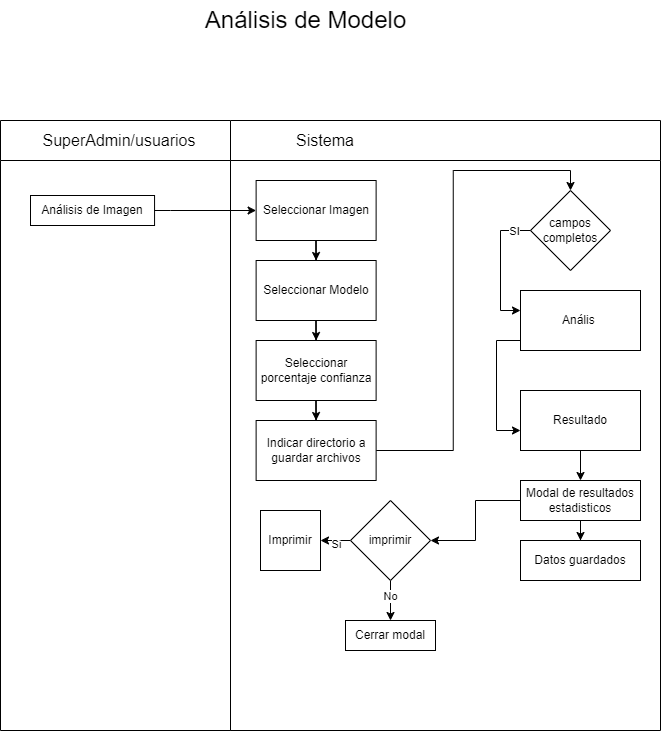

The diagram above was exported from draw.io. Its source (the exported page's mxGraphModel, read from the mxfile embedded in the PNG):
<mxGraphModel dx="2523" dy="1348" grid="1" gridSize="10" guides="1" tooltips="1" connect="1" arrows="1" fold="1" page="1" pageScale="1" pageWidth="850" pageHeight="1100" math="0" shadow="0">
  <root>
    <mxCell id="0" />
    <mxCell id="1" parent="0" />
    <mxCell id="I9kR0BpzByermOfI5R6X-1" value="" style="swimlane;html=1;startSize=40;horizontal=0;direction=south;" vertex="1" parent="1">
      <mxGeometry x="120" y="150" width="230" height="610" as="geometry" />
    </mxCell>
    <mxCell id="I9kR0BpzByermOfI5R6X-2" value="SuperAdmin/usuarios" style="text;html=1;align=center;verticalAlign=middle;whiteSpace=wrap;rounded=0;fontSize=16;" vertex="1" parent="I9kR0BpzByermOfI5R6X-1">
      <mxGeometry x="34.04" width="170" height="40" as="geometry" />
    </mxCell>
    <mxCell id="I9kR0BpzByermOfI5R6X-3" value="" style="swimlane;html=1;startSize=40;horizontal=0;direction=south;" vertex="1" parent="1">
      <mxGeometry x="350" y="150" width="430" height="610" as="geometry" />
    </mxCell>
    <mxCell id="I9kR0BpzByermOfI5R6X-4" value="Sistema" style="text;html=1;align=center;verticalAlign=middle;whiteSpace=wrap;rounded=0;fontSize=16;" vertex="1" parent="I9kR0BpzByermOfI5R6X-3">
      <mxGeometry x="10" width="170" height="40" as="geometry" />
    </mxCell>
    <mxCell id="TQXaJlgzlViPteGyI-Hm-1" value="Anális&amp;nbsp;" style="whiteSpace=wrap;html=1;" vertex="1" parent="I9kR0BpzByermOfI5R6X-3">
      <mxGeometry x="290" y="170" width="120" height="60" as="geometry" />
    </mxCell>
    <mxCell id="TQXaJlgzlViPteGyI-Hm-2" value="Análisis de Imagen" style="whiteSpace=wrap;html=1;fontColor=#000000;rounded=0;" vertex="1" parent="I9kR0BpzByermOfI5R6X-3">
      <mxGeometry x="-200" y="75" width="124.06" height="30" as="geometry" />
    </mxCell>
    <mxCell id="TQXaJlgzlViPteGyI-Hm-3" value="campos completos" style="rhombus;whiteSpace=wrap;html=1;" vertex="1" parent="I9kR0BpzByermOfI5R6X-3">
      <mxGeometry x="300" y="70" width="80" height="80" as="geometry" />
    </mxCell>
    <mxCell id="I9kR0BpzByermOfI5R6X-32" value="" style="edgeStyle=orthogonalEdgeStyle;rounded=0;orthogonalLoop=1;jettySize=auto;html=1;" edge="1" parent="I9kR0BpzByermOfI5R6X-3" source="TQXaJlgzlViPteGyI-Hm-4" target="I9kR0BpzByermOfI5R6X-31">
      <mxGeometry relative="1" as="geometry" />
    </mxCell>
    <mxCell id="TQXaJlgzlViPteGyI-Hm-4" value="Resultado" style="whiteSpace=wrap;html=1;" vertex="1" parent="I9kR0BpzByermOfI5R6X-3">
      <mxGeometry x="290" y="270" width="120" height="60" as="geometry" />
    </mxCell>
    <mxCell id="TQXaJlgzlViPteGyI-Hm-5" style="edgeStyle=orthogonalEdgeStyle;rounded=0;orthogonalLoop=1;jettySize=auto;html=1;entryX=0.5;entryY=0;entryDx=0;entryDy=0;" edge="1" parent="I9kR0BpzByermOfI5R6X-3" source="I9kR0BpzByermOfI5R6X-30" target="TQXaJlgzlViPteGyI-Hm-3">
      <mxGeometry relative="1" as="geometry">
        <Array as="points" />
      </mxGeometry>
    </mxCell>
    <mxCell id="TQXaJlgzlViPteGyI-Hm-6" value="" style="edgeStyle=orthogonalEdgeStyle;rounded=0;orthogonalLoop=1;jettySize=auto;html=1;" edge="1" parent="I9kR0BpzByermOfI5R6X-3" source="TQXaJlgzlViPteGyI-Hm-3" target="TQXaJlgzlViPteGyI-Hm-1">
      <mxGeometry relative="1" as="geometry">
        <Array as="points">
          <mxPoint x="270" y="110" />
          <mxPoint x="270" y="190" />
        </Array>
      </mxGeometry>
    </mxCell>
    <mxCell id="TQXaJlgzlViPteGyI-Hm-7" value="SI" style="edgeLabel;html=1;align=center;verticalAlign=middle;resizable=0;points=[];" vertex="1" connectable="0" parent="TQXaJlgzlViPteGyI-Hm-6">
      <mxGeometry x="-0.864" relative="1" as="geometry">
        <mxPoint x="-7" as="offset" />
      </mxGeometry>
    </mxCell>
    <mxCell id="TQXaJlgzlViPteGyI-Hm-8" value="" style="edgeStyle=orthogonalEdgeStyle;rounded=0;orthogonalLoop=1;jettySize=auto;html=1;" edge="1" parent="I9kR0BpzByermOfI5R6X-3" source="TQXaJlgzlViPteGyI-Hm-1" target="TQXaJlgzlViPteGyI-Hm-4">
      <mxGeometry relative="1" as="geometry">
        <Array as="points">
          <mxPoint x="266" y="220" />
          <mxPoint x="266" y="310" />
        </Array>
      </mxGeometry>
    </mxCell>
    <mxCell id="I9kR0BpzByermOfI5R6X-23" value="" style="edgeStyle=orthogonalEdgeStyle;rounded=0;orthogonalLoop=1;jettySize=auto;html=1;entryX=0;entryY=0.5;entryDx=0;entryDy=0;" edge="1" parent="I9kR0BpzByermOfI5R6X-3" source="TQXaJlgzlViPteGyI-Hm-2" target="I9kR0BpzByermOfI5R6X-24">
      <mxGeometry relative="1" as="geometry">
        <Array as="points">
          <mxPoint x="-60" y="90" />
          <mxPoint x="-60" y="90" />
        </Array>
        <mxPoint x="274" y="240" as="sourcePoint" />
        <mxPoint x="520" y="290" as="targetPoint" />
      </mxGeometry>
    </mxCell>
    <mxCell id="I9kR0BpzByermOfI5R6X-24" value="Seleccionar Imagen" style="rounded=0;whiteSpace=wrap;html=1;" vertex="1" parent="I9kR0BpzByermOfI5R6X-3">
      <mxGeometry x="25.619999999999997" y="60" width="120" height="60" as="geometry" />
    </mxCell>
    <mxCell id="I9kR0BpzByermOfI5R6X-25" value="" style="edgeStyle=orthogonalEdgeStyle;rounded=0;orthogonalLoop=1;jettySize=auto;html=1;entryX=0.5;entryY=0;entryDx=0;entryDy=0;" edge="1" parent="I9kR0BpzByermOfI5R6X-3" source="I9kR0BpzByermOfI5R6X-24" target="I9kR0BpzByermOfI5R6X-26">
      <mxGeometry relative="1" as="geometry">
        <Array as="points" />
        <mxPoint x="496" y="240" as="sourcePoint" />
        <mxPoint x="690" y="220" as="targetPoint" />
      </mxGeometry>
    </mxCell>
    <mxCell id="I9kR0BpzByermOfI5R6X-26" value="Seleccionar Modelo" style="rounded=0;whiteSpace=wrap;html=1;" vertex="1" parent="I9kR0BpzByermOfI5R6X-3">
      <mxGeometry x="25.620000000000005" y="140" width="120" height="60" as="geometry" />
    </mxCell>
    <mxCell id="I9kR0BpzByermOfI5R6X-27" value="" style="edgeStyle=orthogonalEdgeStyle;rounded=0;orthogonalLoop=1;jettySize=auto;html=1;entryX=0.5;entryY=0;entryDx=0;entryDy=0;" edge="1" parent="I9kR0BpzByermOfI5R6X-3" source="I9kR0BpzByermOfI5R6X-26" target="I9kR0BpzByermOfI5R6X-28">
      <mxGeometry relative="1" as="geometry">
        <Array as="points" />
        <mxPoint x="496" y="320" as="sourcePoint" />
        <mxPoint x="690" y="220" as="targetPoint" />
      </mxGeometry>
    </mxCell>
    <mxCell id="I9kR0BpzByermOfI5R6X-28" value="Seleccionar porcentaje confianza" style="rounded=0;whiteSpace=wrap;html=1;" vertex="1" parent="I9kR0BpzByermOfI5R6X-3">
      <mxGeometry x="25.620000000000005" y="220" width="120" height="60" as="geometry" />
    </mxCell>
    <mxCell id="I9kR0BpzByermOfI5R6X-29" value="" style="edgeStyle=orthogonalEdgeStyle;rounded=0;orthogonalLoop=1;jettySize=auto;html=1;entryX=0.5;entryY=0;entryDx=0;entryDy=0;" edge="1" parent="I9kR0BpzByermOfI5R6X-3" source="I9kR0BpzByermOfI5R6X-28" target="I9kR0BpzByermOfI5R6X-30">
      <mxGeometry relative="1" as="geometry">
        <Array as="points" />
        <mxPoint x="496" y="400" as="sourcePoint" />
        <mxPoint x="690" y="220" as="targetPoint" />
      </mxGeometry>
    </mxCell>
    <mxCell id="I9kR0BpzByermOfI5R6X-30" value="Indicar directorio a guardar archivos" style="rounded=0;whiteSpace=wrap;html=1;" vertex="1" parent="I9kR0BpzByermOfI5R6X-3">
      <mxGeometry x="25.620000000000005" y="300" width="120" height="60" as="geometry" />
    </mxCell>
    <mxCell id="I9kR0BpzByermOfI5R6X-35" value="" style="edgeStyle=orthogonalEdgeStyle;rounded=0;orthogonalLoop=1;jettySize=auto;html=1;" edge="1" parent="I9kR0BpzByermOfI5R6X-3" source="I9kR0BpzByermOfI5R6X-31" target="I9kR0BpzByermOfI5R6X-34">
      <mxGeometry relative="1" as="geometry" />
    </mxCell>
    <mxCell id="I9kR0BpzByermOfI5R6X-38" value="" style="edgeStyle=orthogonalEdgeStyle;rounded=0;orthogonalLoop=1;jettySize=auto;html=1;" edge="1" parent="I9kR0BpzByermOfI5R6X-3" source="I9kR0BpzByermOfI5R6X-31" target="I9kR0BpzByermOfI5R6X-37">
      <mxGeometry relative="1" as="geometry" />
    </mxCell>
    <mxCell id="I9kR0BpzByermOfI5R6X-31" value="Modal de resultados estadisticos" style="whiteSpace=wrap;html=1;" vertex="1" parent="I9kR0BpzByermOfI5R6X-3">
      <mxGeometry x="290" y="360" width="120" height="40" as="geometry" />
    </mxCell>
    <mxCell id="I9kR0BpzByermOfI5R6X-41" value="" style="edgeStyle=orthogonalEdgeStyle;rounded=0;orthogonalLoop=1;jettySize=auto;html=1;" edge="1" parent="I9kR0BpzByermOfI5R6X-3" source="I9kR0BpzByermOfI5R6X-34" target="I9kR0BpzByermOfI5R6X-40">
      <mxGeometry relative="1" as="geometry" />
    </mxCell>
    <mxCell id="I9kR0BpzByermOfI5R6X-42" value="Si" style="edgeLabel;html=1;align=center;verticalAlign=middle;resizable=0;points=[];" vertex="1" connectable="0" parent="I9kR0BpzByermOfI5R6X-41">
      <mxGeometry x="0.392" y="3" relative="1" as="geometry">
        <mxPoint as="offset" />
      </mxGeometry>
    </mxCell>
    <mxCell id="I9kR0BpzByermOfI5R6X-44" value="" style="edgeStyle=orthogonalEdgeStyle;rounded=0;orthogonalLoop=1;jettySize=auto;html=1;" edge="1" parent="I9kR0BpzByermOfI5R6X-3" source="I9kR0BpzByermOfI5R6X-34" target="I9kR0BpzByermOfI5R6X-43">
      <mxGeometry relative="1" as="geometry" />
    </mxCell>
    <mxCell id="I9kR0BpzByermOfI5R6X-45" value="No" style="edgeLabel;html=1;align=center;verticalAlign=middle;resizable=0;points=[];" vertex="1" connectable="0" parent="I9kR0BpzByermOfI5R6X-44">
      <mxGeometry x="-0.3022" y="-1" relative="1" as="geometry">
        <mxPoint as="offset" />
      </mxGeometry>
    </mxCell>
    <mxCell id="I9kR0BpzByermOfI5R6X-34" value="imprimir" style="rhombus;whiteSpace=wrap;html=1;" vertex="1" parent="I9kR0BpzByermOfI5R6X-3">
      <mxGeometry x="120" y="380" width="80" height="80" as="geometry" />
    </mxCell>
    <mxCell id="I9kR0BpzByermOfI5R6X-37" value="Datos guardados" style="whiteSpace=wrap;html=1;" vertex="1" parent="I9kR0BpzByermOfI5R6X-3">
      <mxGeometry x="290" y="420" width="120" height="40" as="geometry" />
    </mxCell>
    <mxCell id="I9kR0BpzByermOfI5R6X-40" value="Imprimir" style="whiteSpace=wrap;html=1;" vertex="1" parent="I9kR0BpzByermOfI5R6X-3">
      <mxGeometry x="30" y="390" width="60" height="60" as="geometry" />
    </mxCell>
    <mxCell id="I9kR0BpzByermOfI5R6X-43" value="Cerrar modal" style="whiteSpace=wrap;html=1;" vertex="1" parent="I9kR0BpzByermOfI5R6X-3">
      <mxGeometry x="115" y="500" width="90" height="30" as="geometry" />
    </mxCell>
    <mxCell id="I9kR0BpzByermOfI5R6X-22" value="&lt;font style=&quot;font-size: 24px;&quot;&gt;Análisis de Modelo&lt;/font&gt;" style="text;html=1;align=center;verticalAlign=middle;resizable=0;points=[];autosize=1;strokeColor=none;fillColor=none;" vertex="1" parent="1">
      <mxGeometry x="315" y="30" width="220" height="40" as="geometry" />
    </mxCell>
  </root>
</mxGraphModel>